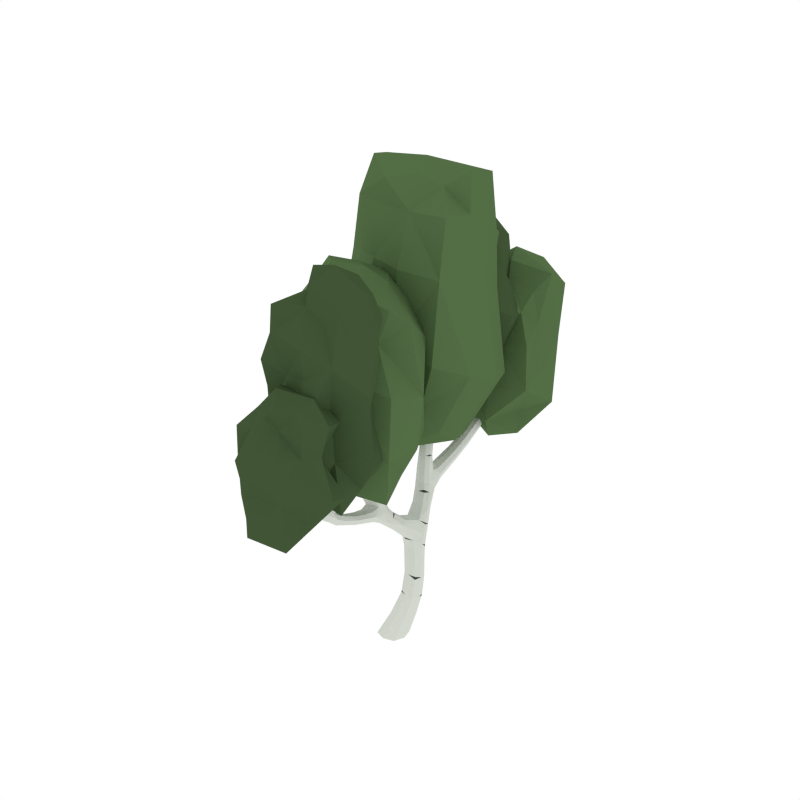 # Source: BirchTree_4.blend  (saved by Blender 2.79.0; exported with 4.5.12 LTS)
import bpy
from mathutils import Matrix  # noqa: F401  (used for matrix-valued properties, if any)

bpy.ops.wm.read_factory_settings(use_empty=True)
scene = bpy.context.scene
scene.name = 'Scene'

# ---- collections
col_collection_1 = bpy.data.collections.new('Collection 1'); scene.collection.children.link(col_collection_1)

# ---- materials (node trees are filled in below, after node groups)
mat_white = bpy.data.materials.new('White')
mat_white.alpha_threshold = 0.0
mat_white.diffuse_color = (0.6554, 0.686, 0.6257, 1.0)
mat_white.roughness = 0.5
mat_black = bpy.data.materials.new('Black')
mat_black.alpha_threshold = 0.0
mat_black.diffuse_color = (0.05497, 0.05497, 0.05497, 1.0)
mat_black.roughness = 0.5
mat_green = bpy.data.materials.new('Green')
mat_green.alpha_threshold = 0.0
mat_green.diffuse_color = (0.08744, 0.1523, 0.05986, 1.0)
mat_green.roughness = 0.5
mat_darkgreen = bpy.data.materials.new('DarkGreen')
mat_darkgreen.alpha_threshold = 0.0
mat_darkgreen.diffuse_color = (0.05316, 0.09084, 0.03697, 1.0)
mat_darkgreen.roughness = 0.5

# ---- material node trees

# ---- world
world_world = bpy.data.worlds.new('World'); scene.world = world_world
world_world.color = (1.0, 1.0, 1.0)
world_world.use_sun_shadow = False
world_world.sun_shadow_jitter_overblur = 0.0
world_world.cycles.sampling_method = 'NONE'
world_world.cycles.sample_map_resolution = 256

# ---- meshes
me_cube_070 = bpy.data.meshes.new('Cube.070')
me_cube_070.from_pydata([(-0.02654, 0.02068, 0.1795), (0.0681, 0.1084, 0.1715), (0.1511, 0.02068, 0.1795), (0.05646, -0.06703, 0.1874), (0.002781, -0.03261, -0.006081), (0.09515, 0.1868, 0.6599), (0.05191, 0.2655, 0.7539), (-0.04155, 0.1868, 0.6599), (0.01506, 0.1221, 0.7028), (0.03854, 0.2515, 0.617), (-0.1015, 0.3636, 0.9155), (-0.08487, 0.2656, 0.7539), (-0.1499, -0.1417, 1.331), (-0.00465, 0.3231, 0.7073), (-0.1787, -0.2064, 1.316), (-0.2402, -0.1936, 1.331), (-0.007761, 0.04779, 0.881), (-0.1093, 0.04131, 0.881), (-0.1194, 0.1281, 0.9209), (-0.01724, 0.134, 0.9209), (-0.1104, 0.07269, 0.9938), (-0.03893, 0.02015, 0.9818), (-0.09743, -0.06901, 0.9642), (-0.1725, 0.004229, 0.9818), (-0.1737, 0.6313, 1.424), (-0.08844, 0.4789, 0.8623), (-0.02705, 0.4171, 0.8889), (-0.1628, 0.4254, 0.8889), (-0.278, 0.5868, 1.625), (-0.2682, 0.6799, 1.424), (-0.237, 0.6153, 1.437), (-0.2049, 0.6958, 1.412), (-0.02648, 0.7597, 1.983), (-0.2128, 0.7345, 1.517), (-0.1829, 0.6717, 1.539), (-0.2717, 0.7257, 1.539), (0.03611, 0.734, 2.653), (-0.0414, 0.7121, 1.995), (-0.08294, 0.8086, 1.995), (-0.09786, 0.761, 2.007), (-0.3239, 0.5327, 2.266), (-0.2296, 0.5898, 1.67), (-0.3042, 0.6341, 1.67), (-0.2558, 0.6371, 1.715), (-0.3027, 0.5134, 2.337), (-0.2872, 0.5426, 2.269), (-0.2789, 0.5061, 2.266), (-0.3155, 0.4961, 2.264), (-0.1895, 0.7253, 1.741), (-0.2002, 0.7799, 1.716), (-0.1355, 0.7023, 1.716), (-0.1462, 0.7569, 1.692), (0.03471, 0.766, 2.686), (0.02733, 0.7972, 2.653), (0.004866, 0.7633, 2.65), (0.05857, 0.768, 2.657), (-0.2026, 0.8865, 1.128), (-0.1689, 0.478, 1.04), (-0.2272, 0.5443, 1.034), (-0.09809, 0.5215, 1.034), (-0.1294, 1.208, 1.27), (-0.1538, 0.8584, 1.172), (-0.09192, 0.8542, 1.128), (-0.1406, 0.8823, 1.084), (-0.1044, 1.278, 1.622), (-0.1352, 1.153, 1.339), (-0.1836, 1.201, 1.304), (-0.08101, 1.161, 1.304), (-0.007117, 1.617, 1.799), (-0.1604, 1.428, 1.467), (-0.05857, 1.385, 1.467), (-0.1099, 1.434, 1.433), (-0.0336, 1.641, 1.853), (-0.02953, 1.652, 1.791), (-0.04683, 1.605, 1.808), (-0.06925, 1.641, 1.799), (-0.05324, 1.306, 2.059), (-0.05239, 1.293, 1.639), (-0.1343, 1.337, 1.639), (-0.08228, 1.352, 1.655), (-0.05659, 1.279, 2.11), (-0.03093, 1.255, 2.059), (-0.06643, 1.244, 2.058), (-0.08873, 1.294, 2.059), (-0.1198, 1.531, 1.567), (-0.07677, 1.492, 1.598), (-0.07301, 1.535, 1.536), (-0.02999, 1.495, 1.567), (-0.1088, -0.06432, 1.178), (-0.2206, -0.1015, 1.171), (-0.3122, 0.5192, 1.968), (-0.2688, 0.5272, 1.987), (-0.28, 0.5672, 2.006), (-0.3233, 0.5592, 1.987), (0.04096, 0.7632, 2.381), (-0.02637, 0.7616, 2.385), (-0.006042, 0.8021, 2.383), (0.02063, 0.7227, 2.383), (-0.101, 1.282, 1.891), (-0.07776, 1.227, 1.891), (-0.03975, 1.24, 1.891), (-0.06296, 1.296, 1.892), (-0.08361, 1.617, 1.693), (-0.05473, 1.581, 1.71), (-0.03997, 1.625, 1.676), (-0.01109, 1.589, 1.693), (-0.008851, -0.1419, -0.006081), (0.1121, -0.03261, -0.006081), (0.01441, 0.07668, -0.006081), (-0.1065, -0.03261, -0.006081), (0.08698, 0.1867, 0.4612), (0.07716, 0.0556, 0.5155), (0.01372, 0.1211, 0.4883), (0.1504, 0.1211, 0.4883), (-0.1768, -0.03977, 1.185), (-0.1526, -0.126, 1.158), (-0.1837, -0.1757, 1.069), (-0.1338, -0.1634, 1.11), (-0.1421, 0.6706, 1.004), (-0.09213, 0.6582, 1.057), (-0.1653, 0.6725, 1.11), (-0.2152, 0.6848, 1.057), (-0.1841, 0.6351, 1.216), (-0.2084, 0.5488, 1.232), (-0.2521, 0.6105, 1.224), (-0.1403, 0.5734, 1.224), (-0.06061, -0.1492, 1.069), (-0.1105, -0.1615, 1.016), (0.02043, -0.8975, 1.71), (-0.008445, -0.9366, 1.701), (-0.07919, -0.03261, -0.006081), (-0.008695, -0.04511, 0.1854), (0.02351, 0.07244, 0.3495), (-0.07046, 0.04936, -0.006081), (0.0115, 0.04936, -0.006081), (0.09966, 0.1438, 0.3327), (0.09347, 0.04936, -0.006081), (0.08475, -0.03261, -0.006081), (0.1704, 0.07244, 0.3495), (0.07602, -0.1146, -0.006081), (-0.005943, -0.1146, -0.006081), (0.0943, 0.001055, 0.3662), (-0.06015, 0.2157, 0.7076), (0.02093, 0.2785, 0.6615), (0.07656, 0.2157, 0.7076), (-0.006696, 0.1249, 0.7598), (0.08687, 0.2353, 0.6278), (0.1296, 0.07199, 0.5087), (-0.03327, 0.1383, 0.6921), (0.03449, 0.1703, 0.468), (-0.1182, 0.3357, 0.8104), (-0.04038, 0.3887, 0.7693), (0.01833, 0.3336, 0.8104), (-0.07247, 0.2841, 0.8765), (0.04366, 0.3087, 0.7189), (0.03435, 0.2101, 0.8043), (-0.1002, 0.2102, 0.8043), (-0.05888, 0.3087, 0.7189), (-0.0232, -0.886, 1.725), (-0.05208, -0.9251, 1.716), (-0.03266, -0.5425, 1.85), (-0.01892, -0.5073, 1.83), (-0.04142, -0.4972, 1.82), (-0.05516, -0.5332, 1.842), (-0.2918, -0.05115, 1.813), (-0.2484, -0.05959, 1.823), (-0.2373, -0.01913, 1.813), (-0.2806, -0.01078, 1.802), (0.001529, -0.8337, 1.567), (-0.04149, -0.8788, 1.545), (-0.04525, -0.8239, 1.596), (-0.08827, -0.869, 1.575), (-0.04791, -0.5132, 1.922), (-0.03471, -0.4791, 1.895), (-0.0137, -0.4877, 1.904), (-0.02889, -0.4958, 1.942), (-0.05075, -0.6749, 1.621), (-0.1028, -0.6638, 1.601), (-0.204, 0.5048, 0.9698), (-0.129, 0.5781, 0.9521), (-0.07045, 0.4889, 0.9698), (-0.1419, 0.4364, 0.9817), (-0.04876, 0.3751, 0.9088), (-0.1509, 0.3809, 0.9088), (-0.1408, 0.4677, 0.8689), (-0.03928, 0.4613, 0.8689), (-0.2717, 0.7027, 1.486), (-0.2103, 0.7154, 1.47), (-0.1815, 0.6508, 1.486), (-0.252, 0.619, 1.517), (-0.173, 0.6671, 1.415), (-0.1187, 0.4835, 1.038), (-0.268, 0.6432, 1.434), (-0.2209, 0.6072, 1.036), (-0.2529, 0.7508, 1.608), (-0.1967, 0.7495, 1.581), (-0.1702, 0.6901, 1.608), (-0.2299, 0.685, 1.673), (-0.2021, 0.6336, 1.583), (-0.2868, 0.6845, 1.583), (-0.25, 0.7461, 1.522), (-0.1829, 0.705, 1.522), (-0.03991, 0.8058, 2.167), (0.01637, 0.7602, 2.161), (-0.001675, 0.7151, 2.167), (-0.05795, 0.7607, 2.174), (-0.05114, 0.7955, 1.986), (-0.1273, 0.724, 1.698), (-0.1599, 0.7, 1.735), (-0.1044, 0.7976, 2.004), (-0.3024, 0.5448, 1.772), (-0.2712, 0.5938, 1.835), (-0.2553, 0.5507, 1.804), (-0.3183, 0.5879, 1.804), (-0.2476, 0.5767, 1.636), (-0.3029, 0.6094, 1.636), (-0.2303, 0.6139, 1.704), (-0.2868, 0.6478, 1.704), (-0.3127, 0.4975, 2.32), (-0.292, 0.5322, 2.319), (-0.2861, 0.5053, 2.319), (-0.3186, 0.5245, 2.319), (-0.3288, 0.5119, 2.265), (-0.3046, 0.5733, 2.002), (-0.2634, 0.5491, 2.002), (-0.2879, 0.5133, 1.973), (-0.176, 0.7819, 1.698), (-0.01967, 0.7242, 1.986), (-0.07352, 0.724, 2.004), (-0.2083, 0.7584, 1.735), (-0.1428, 0.7525, 1.868), (-0.1361, 0.8026, 1.85), (-0.08916, 0.7093, 1.85), (-0.08241, 0.7594, 1.832), (0.03121, 0.7891, 2.678), (0.05368, 0.7678, 2.681), (0.03671, 0.7427, 2.678), (0.01424, 0.7641, 2.675), (0.05514, 0.7437, 2.656), (-0.007987, 0.7317, 2.384), (0.00827, 0.7876, 2.651), (0.02251, 0.7924, 2.382), (-0.09367, 0.5828, 1.036), (-0.1635, 0.546, 1.23), (-0.2159, 0.5, 1.038), (-0.2292, 0.6386, 1.218), (-0.1724, 0.624, 1.123), (-0.1888, 0.5087, 1.115), (-0.2405, 0.5706, 1.109), (-0.1185, 0.5409, 1.109), (-0.1374, 1.025, 1.153), (-0.1941, 1.023, 1.192), (-0.08913, 0.9876, 1.192), (-0.1459, 0.986, 1.232), (-0.1927, 0.8747, 1.161), (-0.1924, 0.6793, 1.017), (-0.1117, 0.848, 1.161), (-0.09983, 0.8683, 1.095), (-0.1193, 1.367, 1.381), (-0.172, 1.356, 1.413), (-0.07001, 1.314, 1.413), (-0.1215, 1.278, 1.475), (-0.1691, 1.215, 1.278), (-0.09105, 1.187, 1.278), (-0.09662, 1.145, 1.33), (-0.1724, 1.176, 1.33), (-0.09615, 1.471, 1.47), (-0.1444, 1.468, 1.506), (-0.04559, 1.428, 1.506), (-0.08719, 1.419, 1.58), (-0.05721, 1.348, 1.527), (-0.1533, 1.391, 1.527), (-0.1484, 1.443, 1.441), (-0.07121, 1.412, 1.441), (-0.02794, 1.656, 1.835), (-0.05675, 1.647, 1.839), (-0.01274, 1.63, 1.839), (-0.04155, 1.62, 1.843), (-0.007979, 1.637, 1.793), (-0.04303, 1.484, 1.59), (-0.05541, 1.655, 1.793), (-0.1096, 1.511, 1.59), (-0.08835, 1.234, 1.766), (-0.07116, 1.307, 1.775), (-0.04596, 1.248, 1.77), (-0.1135, 1.292, 1.77), (-0.07115, 1.27, 1.626), (-0.1322, 1.304, 1.626), (-0.05412, 1.327, 1.651), (-0.116, 1.359, 1.651), (-0.06222, 1.255, 2.097), (-0.05258, 1.3, 2.098), (-0.03599, 1.263, 2.097), (-0.07881, 1.292, 2.097), (-0.07682, 1.312, 2.059), (-0.0415, 1.272, 1.892), (-0.05331, 1.219, 1.891), (-0.09851, 1.251, 1.891), (-0.03941, 1.516, 1.544), (-0.02608, 1.576, 1.706), (-0.1076, 1.543, 1.544), (-0.07969, 1.597, 1.706), (-0.09624, 1.59, 1.635), (-0.06221, 1.553, 1.658), (-0.05084, 1.596, 1.612), (-0.01681, 1.559, 1.635), (-0.02087, -0.6208, 1.592), (-0.02691, -0.5211, 1.928), (-0.03772, -0.9245, 1.825), (-0.01531, -0.8881, 1.826), (0.00199, -0.9373, 1.819), (-0.002076, -0.9134, 1.877), (-0.07836, -0.8042, 1.422), (-0.02704, -0.7482, 1.445), (-0.3284, 0.5372, 1.973), (-0.3077, 0.5468, 2.268), (-0.2739, 0.5268, 2.268), (-0.2951, 0.492, 2.265), (-0.3142, 0.5048, 2.153), (-0.2751, 0.514, 2.161), (-0.2845, 0.5519, 2.17), (-0.3236, 0.5426, 2.161), (0.04258, 0.7336, 2.382), (0.01489, 0.7401, 2.651), (-0.02792, 0.7919, 2.384), (0.04858, 0.7911, 2.656), (0.05309, 0.7665, 2.571), (-0.004853, 0.7628, 2.567), (0.01694, 0.7987, 2.569), (0.0313, 0.7305, 2.569), (-0.08813, 1.302, 1.892), (-0.03296, 1.284, 2.059), (-0.04336, 1.236, 2.058), (-0.0862, 1.266, 2.058), (-0.09368, 1.289, 1.991), (-0.071, 1.237, 1.99), (-0.0345, 1.249, 1.991), (-0.05717, 1.302, 1.992), (-0.01423, 1.609, 1.68), (-0.06939, 1.63, 1.68), (-0.02179, 1.602, 1.806), (-0.06755, 1.62, 1.806), (-0.07643, 1.629, 1.746), (-0.05078, 1.593, 1.759), (-0.03475, 1.639, 1.733), (-0.009104, 1.603, 1.746), (-0.08791, -0.1146, -0.006081), (2.892e-05, 0.08646, 0.1735), (0.1333, 0.08646, 0.1735), (0.1245, -0.04511, 0.1854), (0.007477, -0.1232, 0.0423), (0.1218, -0.01929, 0.04031), (0.02783, 0.08461, 0.03832), (-0.08651, -0.01929, 0.04031), (0.137, 0.1703, 0.468), (0.06925, 0.1383, 0.6921), (0.02712, 0.07199, 0.5087), (-0.01565, 0.2353, 0.6278), (0.05747, 0.2262, 0.5561), (0.03932, 0.09611, 0.6297), (-0.01995, 0.1612, 0.5929), (0.1167, 0.1612, 0.5929), (-0.1289, -0.7898, 1.454), (0.02441, -0.9009, 1.82), (-0.04949, -0.5573, 1.258), (-0.1521, -0.5856, 1.265), (-0.1037, -0.5452, 1.294), (-0.0729, -0.6097, 1.572), (-0.1091, -0.3732, 1.096), (-0.0604, -0.3451, 1.139), (-0.2073, 0.6837, 1.097), (-0.1847, 0.8902, 1.095), (-0.1175, 0.6608, 1.097), (-0.09757, 0.6623, 1.017), (-0.1414, 0.7681, 1.041), (-0.09203, 0.7485, 1.09), (-0.16, 0.7581, 1.138), (-0.2094, 0.7777, 1.09), (-0.1451, 0.61, 1.218), (-0.2471, 0.5732, 1.23), (-0.1981, 0.6075, 1.434), (-0.2448, 0.7044, 1.415), (-0.1963, 0.6707, 1.331), (-0.2252, 0.5878, 1.352), (-0.2616, 0.6512, 1.342), (-0.1599, 0.6073, 1.342), (-0.1223, -0.3493, 1.17), (-0.09784, -0.5901, 1.23), (-0.06656, -0.01239, 1.046), (-0.1957, -0.03526, 1.046), (-0.1374, 0.03107, 1.052), (-0.171, -0.3774, 1.139), (-0.02407, -0.2589, 1.898), (-0.07778, -0.2542, 1.891), (-0.0644, -0.09332, -0.006081), (0.03987, 0.0189, 0.362), (-0.05147, 0.02811, -0.006081), (0.04389, 0.126, 0.3369), (0.05703, -0.09332, -0.006081), (0.1501, 0.0189, 0.362), (0.06996, 0.02811, -0.006081), (0.1541, 0.126, 0.3369), (-0.06395, 0.1513, 0.7578), (-0.03352, 0.2628, 0.673), (0.06901, 0.2628, 0.673), (0.04977, 0.1512, 0.7578), (-0.1173, 0.2795, 0.8518), (-0.09393, 0.376, 0.7796), (0.008383, 0.3744, 0.7796), (-0.003466, 0.2784, 0.8518), (-0.05532, -0.2882, 1.895), (-0.04794, -0.257, 1.928), (-0.1147, -0.2488, 1.534), (-0.104, -0.1933, 1.562), (-0.1687, -0.2723, 1.556), (-0.158, -0.2164, 1.586), (-0.284, 0.003369, 1.922), (-0.2473, -0.006604, 1.925), (-0.2557, -0.04313, 1.927), (-0.2712, -0.01386, 1.995), (-0.2243, -0.1281, 1.56), (-0.2727, -0.1251, 1.515), (-0.1911, 0.4572, 0.9787), (-0.1923, 0.5779, 0.9696), (-0.08119, 0.5629, 0.9696), (-0.09047, 0.4458, 0.9787), (-0.2825, 0.6567, 1.519), (-0.2487, 0.7256, 1.474), (-0.18, 0.6859, 1.474), (-0.2102, 0.6149, 1.519), (-0.2661, 0.7105, 1.641), (-0.2315, 0.7652, 1.588), (-0.1694, 0.7193, 1.588), (-0.1961, 0.6632, 1.641), (-0.06291, 0.7952, 2.173), (-0.007349, 0.7938, 2.162), (0.0215, 0.7268, 2.162), (-0.03441, 0.7261, 2.173), (-0.2751, 0.5371, 1.78), (-0.3219, 0.5647, 1.78), (-0.2512, 0.5736, 1.827), (-0.299, 0.6018, 1.827), (-0.2976, 0.4959, 2.305), (-0.3221, 0.5104, 2.305), (-0.2821, 0.5217, 2.306), (-0.3066, 0.5361, 2.306), (-0.1077, 0.7931, 1.836), (-0.07219, 0.7239, 1.836), (-0.1179, 0.7179, 1.864), (-0.1527, 0.7887, 1.864), (0.01644, 0.7819, 2.67), (0.04592, 0.7845, 2.674), (0.0503, 0.7499, 2.674), (0.02085, 0.7472, 2.67), (-0.1198, 0.5921, 1.101), (-0.1407, 0.5096, 1.113), (-0.2323, 0.5313, 1.113), (-0.2221, 0.6177, 1.101), (-0.1786, 1.033, 1.163), (-0.09828, 1.008, 1.163), (-0.1834, 1.005, 1.222), (-0.1062, 0.9764, 1.222), (-0.1584, 1.374, 1.389), (-0.08105, 1.343, 1.389), (-0.1608, 1.33, 1.472), (-0.07862, 1.293, 1.472), (-0.1333, 1.48, 1.479), (-0.05839, 1.45, 1.479), (-0.1327, 1.433, 1.554), (-0.05185, 1.397, 1.554), (-0.04756, 1.655, 1.825), (-0.01382, 1.642, 1.825), (-0.05708, 1.629, 1.833), (-0.02409, 1.616, 1.833), (-0.1112, 1.26, 1.767), (-0.06121, 1.226, 1.767), (-0.099, 1.313, 1.774), (-0.04761, 1.282, 1.774), (-0.07746, 1.271, 2.087), (-0.04582, 1.249, 2.087), (-0.07048, 1.304, 2.088), (-0.03837, 1.283, 2.088), (-0.02209, 1.579, 1.618), (-0.03139, 1.547, 1.652), (-0.08243, 1.602, 1.618), (-0.0902, 1.57, 1.652), (-0.1981, -0.0807, 1.515), (-0.2923, -0.03316, 1.925), (-0.3286, 0.5214, 2.155), (-0.3065, 0.5568, 2.168), (-0.2699, 0.5352, 2.168), (-0.2924, 0.5, 2.155), (0.05123, 0.7406, 2.571), (0.007771, 0.7375, 2.568), (-0.002991, 0.789, 2.568), (0.04047, 0.7915, 2.571), (-0.08139, 1.308, 1.991), (-0.03641, 1.279, 1.991), (-0.04738, 1.229, 1.991), (-0.09117, 1.26, 1.991), (-0.01111, 1.623, 1.736), (-0.0624, 1.643, 1.736), (-0.02393, 1.589, 1.756), (-0.07362, 1.609, 1.756), (-0.06811, -0.09721, 0.0418), (-0.05284, 0.05863, 0.03882), (0.1034, 0.05863, 0.03882), (0.08815, -0.09721, 0.0418), (0.1065, 0.2099, 0.5653), (0.09285, 0.1124, 0.6205), (-0.00967, 0.1124, 0.6205), (0.003937, 0.2099, 0.5653), (-0.04653, -0.225, 1.895), (-0.2401, -0.2166, 1.385), (-0.1514, -0.1626, 1.385), (-0.2006, 0.7717, 1.126), (-0.1888, 0.7764, 1.053), (-0.1148, 0.747, 1.126), (-0.09861, 0.7572, 1.053), (-0.1615, 0.6436, 1.334), (-0.2594, 0.6143, 1.35), (-0.1838, 0.5821, 1.35), (-0.2384, 0.6772, 1.334), (-0.1813, -0.2255, 1.362), (-0.1734, -0.1868, 1.257), (-0.2055, -0.1063, 1.282), (0.1327, 0.06414, 0.4871), (0.07354, 0.2559, 0.6616), (0.03881, 0.02328, 0.3742), (-0.00464, 0.08401, 0.1616), (0.1514, 0.1208, 0.3156), (-0.01531, 0.1166, 0.7784), (0.0233, 0.3235, 0.8021), (-0.2367, -0.1708, 1.27), (-0.2465, -0.0777, 1.471), (-0.1574, 0.4144, 0.8793), (4.867e-05, 0.215, 0.5777), (-0.1313, 0.0837, 0.901), (0.004474, 0.09191, 0.901), (-0.05691, 0.03014, 0.8744), (-0.1422, -0.1222, 1.27), (-0.06993, 0.1455, 0.9276), (-0.09872, 0.4568, 0.9961), (-0.2213, 0.611, 1.06), (-0.1424, 0.577, 1.236), (-0.2037, 0.6923, 1.4), (-0.07898, 1.358, 1.4), (-0.1355, 1.307, 1.608), (-0.03263, 1.484, 1.557), (-0.1404, 0.7006, 1.701), (-0.2522, 0.5554, 1.787), (-0.04607, 0.7118, 1.981), (-0.287, 0.515, 1.959), (-0.3022, 0.6401, 1.66), (-0.2204, -0.11, 1.363), (-0.1415, -0.1581, 1.261), (-0.08719, 0.02561, 1.05), (-0.2365, -0.1342, 1.279), (-0.1894, -0.09814, 1.048), (-0.2214, -0.2417, 1.454), (-0.1652, -0.2405, 1.427), (-0.1387, -0.1811, 1.454), (-0.1984, -0.1759, 1.519), (-0.1706, -0.1246, 1.429), (-0.2552, -0.1755, 1.429), (-0.2185, -0.2371, 1.368), (-0.1514, -0.1959, 1.368), (-0.09576, -0.2151, 1.543), (-0.1284, -0.191, 1.58), (-0.2709, -0.0357, 1.617), (-0.2397, -0.08477, 1.681), (-0.2238, -0.04166, 1.649), (-0.2868, -0.07881, 1.649), (-0.2161, -0.06766, 1.482), (-0.2714, -0.1003, 1.482), (-0.1988, -0.1048, 1.549), (-0.2553, -0.1387, 1.549), (-0.2812, 0.001978, 1.978), (-0.2605, -0.03271, 1.977), (-0.2546, -0.005757, 1.977), (-0.2871, -0.02498, 1.977), (-0.2973, -0.01238, 1.923), (-0.273, -0.06556, 1.821), (-0.2319, -0.04138, 1.821), (-0.2564, -0.004943, 1.805), (-0.1445, -0.2748, 1.536), (-0.1768, -0.25, 1.578), (-0.1074, -0.2452, 1.692), (-0.1015, -0.2892, 1.659), (-0.06065, -0.2076, 1.687), (-0.05478, -0.2519, 1.657), (-0.05143, -0.2801, 1.92), (-0.02896, -0.2587, 1.923), (-0.04593, -0.2337, 1.92), (-0.06841, -0.255, 1.917), (-0.0275, -0.2347, 1.898), (-0.07437, -0.2786, 1.892), (-0.06214, -0.07372, 1.048), (-0.132, -0.03694, 1.185), (-0.1844, 0.009089, 1.05), (-0.1977, -0.1295, 1.159), (-0.1409, -0.1149, 1.121), (-0.1573, 0.0003377, 1.126), (-0.209, -0.06156, 1.117), (-0.087, -0.03184, 1.12), (-0.1059, -0.516, 1.165), (-0.1626, -0.5143, 1.204), (-0.05761, -0.4785, 1.204), (-0.1144, -0.478, 1.243), (-0.1612, -0.3656, 1.164), (-0.1608, -0.1702, 1.03), (-0.08015, -0.339, 1.164), (-0.0683, -0.3593, 1.107), (-0.08776, -0.7494, 1.356), (-0.1404, -0.7321, 1.385), (-0.03848, -0.6909, 1.376), (-0.09001, -0.6425, 1.429), (-0.1376, -0.6026, 1.236), (-0.05952, -0.5739, 1.236), (-0.06509, -0.5446, 1.282), (-0.1409, -0.5593, 1.289), (-0.06462, -0.8314, 1.466), (-0.1129, -0.821, 1.501), (-0.01407, -0.7813, 1.492), (-0.05567, -0.7561, 1.563), (-0.02569, -0.6984, 1.495), (-0.1217, -0.7411, 1.505), (-0.1168, -0.8106, 1.432), (-0.03969, -0.7801, 1.425), (0.003582, -0.9315, 1.864), (-0.02522, -0.9216, 1.865), (0.01878, -0.9049, 1.862), (-0.01003, -0.895, 1.864), (0.02354, -0.9221, 1.818), (-0.0115, -0.8175, 1.587), (-0.02389, -0.9401, 1.822), (-0.07805, -0.844, 1.593), (-0.05434, -0.5429, 1.699), (-0.04212, -0.5937, 1.723), (-0.02421, -0.5533, 1.708), (-0.07224, -0.584, 1.717), (-0.03962, -0.6013, 1.575), (-0.1006, -0.6344, 1.582), (-0.0226, -0.6511, 1.611), (-0.08445, -0.6825, 1.618), (-0.03222, -0.4813, 1.922), (-0.02652, -0.5122, 1.947), (-0.0167, -0.4875, 1.929), (-0.04204, -0.5064, 1.941), (-0.04086, -0.5252, 1.931), (-0.01995, -0.5278, 1.843), (-0.02695, -0.493, 1.819), (-0.0537, -0.5133, 1.829), (-0.007887, -0.8588, 1.549), (0.005446, -0.8821, 1.72), (-0.07603, -0.8851, 1.555), (-0.04817, -0.9025, 1.724), (-0.06472, -0.9112, 1.654), (-0.03069, -0.8699, 1.668), (-0.01932, -0.922, 1.633), (0.01471, -0.8807, 1.647), (-0.2969, -0.02878, 1.805), (-0.2762, -0.04729, 1.926), (-0.2423, -0.02734, 1.926), (-0.2636, 0.007496, 1.923), (-0.06775, -0.2311, 1.892), (-0.03406, -0.282, 1.898), (-0.02955, -0.2574, 1.813), (-0.0875, -0.2537, 1.809), (-0.0657, -0.2897, 1.811), (-0.05135, -0.2215, 1.811), (-0.04756, -0.5463, 1.851), (-0.0149, -0.5068, 1.919), (-0.02106, -0.4746, 1.893), (-0.04641, -0.4944, 1.907), (-0.05084, -0.521, 1.889), (-0.03742, -0.4863, 1.864), (-0.01581, -0.4951, 1.872), (-0.02923, -0.5293, 1.895), (0.01729, -0.9198, 1.702), (-0.03787, -0.9407, 1.706), (0.009736, -0.8856, 1.823), (-0.03603, -0.903, 1.827), (-0.0449, -0.9248, 1.771), (-0.01926, -0.8871, 1.775), (-0.003228, -0.9369, 1.76), (0.02242, -0.8992, 1.765), (-0.1758, -0.1746, 1.101), (-0.1532, -0.3811, 1.107), (-0.08595, -0.1517, 1.104), (-0.06604, -0.1533, 1.03), (-0.1099, -0.259, 1.053), (-0.06051, -0.2394, 1.101), (-0.1285, -0.249, 1.13), (-0.1779, -0.2686, 1.099), (-0.1136, -0.101, 1.169), (-0.2156, -0.06416, 1.184), (-0.1665, -0.09847, 1.279), (-0.2133, -0.1953, 1.261), (-0.1595, 0.05189, 0.9908), (-0.1608, -0.06882, 0.9817), (-0.04967, -0.05384, 0.9817), (-0.05895, 0.06324, 0.9908), (-0.251, -0.1476, 1.364), (-0.2171, -0.2165, 1.32), (-0.1485, -0.1769, 1.32), (-0.1787, -0.1058, 1.364), (-0.2346, -0.2015, 1.486), (-0.2, -0.2562, 1.433), (-0.1379, -0.2103, 1.433), (-0.1646, -0.1541, 1.486), (-0.2436, -0.02807, 1.625), (-0.2904, -0.0556, 1.625), (-0.2197, -0.06454, 1.673), (-0.2675, -0.09274, 1.673), (-0.2661, 0.003552, 1.963), (-0.2905, -0.01088, 1.963), (-0.2506, -0.02218, 1.964), (-0.2751, -0.03664, 1.964), (-0.07682, -0.2816, 1.648), (-0.04588, -0.2206, 1.672), (-0.08563, -0.2152, 1.697), (-0.1159, -0.2766, 1.676), (-0.0662, -0.2728, 1.911), (-0.03672, -0.2755, 1.915), (-0.03234, -0.2408, 1.915), (-0.06179, -0.2381, 1.911), (-0.08829, -0.08302, 1.111), (-0.1091, -0.000577, 1.125), (-0.2008, -0.02227, 1.124), (-0.1906, -0.1087, 1.107), (-0.1471, -0.5235, 1.175), (-0.06676, -0.4987, 1.175), (-0.1519, -0.4968, 1.234), (-0.0747, -0.4678, 1.234), (-0.1268, -0.7548, 1.366), (-0.04952, -0.725, 1.359), (-0.1293, -0.694, 1.438), (-0.0471, -0.6577, 1.43), (-0.1018, -0.8385, 1.477), (-0.02686, -0.8092, 1.471), (-0.1012, -0.7758, 1.54), (-0.02033, -0.7414, 1.532), (-0.01603, -0.9331, 1.854), (0.0177, -0.9203, 1.851), (-0.02555, -0.9058, 1.855), (0.007437, -0.8933, 1.852), (-0.07057, -0.5615, 1.707), (-0.03505, -0.5373, 1.699), (-0.06191, -0.5984, 1.723), (-0.02538, -0.5766, 1.718), (-0.04124, -0.4933, 1.924), (-0.02251, -0.4789, 1.914), (-0.03711, -0.5161, 1.942), (-0.01811, -0.5024, 1.933), (0.009431, -0.9039, 1.634), (0.0001366, -0.8651, 1.661), (-0.05091, -0.927, 1.64), (-0.05867, -0.8878, 1.666), (-0.03141, -0.2315, 1.812), (-0.07487, -0.2284, 1.809), (-0.08563, -0.2799, 1.809), (-0.04218, -0.2824, 1.812), (-0.04357, -0.5334, 1.897), (-0.01694, -0.5147, 1.886), (-0.02344, -0.4817, 1.862), (-0.04936, -0.5019, 1.875), (0.02042, -0.921, 1.76), (-0.03088, -0.9404, 1.764), (0.007591, -0.8838, 1.771), (-0.0421, -0.9027, 1.776), (-0.1691, -0.2626, 1.123), (-0.1573, -0.2674, 1.065), (-0.08328, -0.238, 1.126), (-0.06708, -0.2482, 1.065), (-0.1259, 0.09462, 0.8914), (-0.0672, 0.05225, 1.008), (-0.1898, -0.1019, 1.072), (-0.1109, -0.06793, 1.181), (-0.1722, -0.1832, 1.246), (-0.04746, -0.7365, 1.373), (-0.104, -0.6413, 1.565), (-0.001108, -0.8249, 1.554), (-0.1089, -0.1915, 1.547), (-0.2207, -0.04635, 1.633), (-0.2555, -0.006326, 1.797), (-0.2706, -0.131, 1.505), (-0.3832, -0.302, 2.014), (-0.05469, -0.5126, 3.092), (-0.4354, -0.6827, 2.591), (-0.1619, -0.8592, 2.435), (0.272, -0.4775, 2.722), (-0.1486, -0.6428, 1.41), (-0.1076, -0.7243, 2.868), (0.1099, -0.7344, 1.843), (-0.04972, -0.2477, 2.144), (0.189, -0.8214, 2.567), (-0.5742, -0.6437, 1.848), (-0.2126, -0.9555, 1.758), (-0.01944, -0.2206, 2.774), (-0.3053, -0.4101, 2.756), (-0.0593, -0.2876, 1.564), (0.1509, -0.4463, 2.058), (0.06249, -0.7533, 1.592), (-0.195, -0.788, 1.492), (-0.1726, -1.266, 1.73), (0.1335, -1.252, 1.781), (0.08182, -1.178, 1.369), (0.0341, -0.7098, 2.064), (0.2494, -0.9221, 2.232), (-0.1027, -0.9118, 1.24), (-0.3954, -1.066, 1.578), (0.2977, -0.9545, 1.734), (-0.07305, -1.043, 2.444), (-0.2058, -0.8517, 2.299), (0.01301, -1.116, 2.205), (-0.2283, -0.7834, 1.921), (-0.1814, -1.167, 2.181), (-0.4211, -1.025, 2.05), (0.2262, -0.3366, 1.723), (0.09287, 0.2027, 1.701), (-0.682, 0.008959, 1.959), (-0.5346, -0.3561, 2.004), (-0.4381, -0.2016, 1.366), (0.07866, -0.2701, 2.515), (-0.1566, -0.5437, 2.679), (-0.1701, 0.03641, 1.198), (-0.3997, 0.3643, 1.811), (-0.2161, -0.472, 1.887), (-0.3189, -0.2612, 2.984), (-0.05334, -0.0105, 2.836), (-0.524, -0.4083, 2.701), (0.1211, 0.1759, 2.426), (-0.5158, -0.03615, 2.688), (-0.3374, 0.3177, 2.591), (-0.07447, 0.7743, 2.021), (-0.3647, 1.13, 3.067), (0.04479, 1.19, 2.601), (-0.1816, 1.422, 2.444), (-0.5727, 1.181, 2.719), (-0.2359, 1.247, 1.319), (-0.224, 1.409, 2.911), (-0.4857, 1.398, 1.852), (-0.4846, 0.7943, 2.153), (-0.5054, 1.462, 2.575), (0.04123, 1.141, 1.863), (-0.07887, 1.559, 1.762), (-0.4346, 0.94, 2.77), (-0.1563, 0.9603, 2.765), (-0.4096, 0.9404, 1.584), (-0.6421, 1.114, 2.066), (-0.5104, 1.156, 1.502), (0.005859, 1.08, 1.368), (0.07869, 1.81, 1.694), (-0.2471, 1.801, 1.77), (-0.2272, 1.724, 1.257), (-0.3217, 1.246, 2.16), (-0.5505, 1.539, 2.388), (-0.1142, 1.391, 1.08), (0.3469, 1.488, 1.489), (-0.5313, 1.58, 1.701), (-0.1103, 1.574, 2.64), (-0.04552, 1.389, 2.447), (-0.2248, 1.805, 2.375), (-0.001855, 1.198, 1.978), (0.1913, 1.822, 2.34), (0.2009, 1.451, 2.14), (0.2024, 1.027, 1.872), (-0.408, 1.145, 1.838), (-0.6782, 0.19, 2.263), (-0.1459, 0.1673, 2.328), (-0.2586, 0.2438, 1.391), (0.129, 0.951, 2.986), (0.217, 0.5176, 3.214), (-0.3773, 0.8023, 1.191), (-0.7684, 0.7391, 1.996), (0.321, 0.4229, 2.095), (-0.1467, 0.5068, 3.552), (-0.2461, 0.7911, 3.377), (-0.09569, 0.2541, 3.239), (-0.3516, 1.103, 2.829), (-0.5748, 0.3076, 3.255), (-0.7192, 0.766, 3.075), (0.2036, -0.6392, 2.667), (0.02611, -0.9012, 2.468), (0.21, -0.5311, 2.971), (0.04974, -0.7199, 2.776), (-0.3172, -0.4316, 3.008), (-0.15, -0.915, 2.717), (0.1107, -0.7619, 2.239), (0.1888, -0.3527, 1.73), (-0.09327, -0.4179, 1.385), (-0.384, -0.4814, 1.937), (0.1644, -0.3222, 2.745), (-0.3837, -0.8682, 2.484), (-0.02516, -0.3271, 2.982), (-0.5023, -0.5054, 2.717), (0.3182, -0.5949, 1.929), (-0.4273, -0.2755, 2.449), (-0.09358, -0.6938, 3.009), (-0.02722, -0.1694, 2.486), (0.2327, -0.4478, 2.418), (-0.02986, -0.1504, 1.808), (0.06302, -0.9878, 1.771), (-0.4379, -0.8437, 1.783), (-0.2251, -0.2552, 2.086), (-0.3244, -0.2648, 1.648), (-0.1885, -0.8854, 2.117), (-0.5436, -0.679, 2.264), (-0.1748, -0.7536, 1.497), (0.1785, -0.2275, 2.148), (-0.3793, -0.7584, 2.827), (-0.2147, -0.3129, 2.775), (-0.3406, -0.6182, 1.52), (0.1579, -0.7391, 1.465), (0.1075, -0.9924, 1.499), (0.2528, -1.118, 1.769), (0.07163, -0.6929, 1.837), (-0.06406, -0.7354, 1.519), (-0.2126, -0.7594, 1.317), (-0.2296, -0.755, 1.674), (-0.3814, -0.8773, 1.501), (-0.2617, -1.028, 1.384), (-0.2093, -1.294, 1.996), (-0.03983, -1.25, 1.769), (0.08615, -1.187, 1.542), (0.08514, -1.2, 2.033), (0.02883, -0.8118, 1.399), (0.2084, -0.9557, 2.019), (-0.1193, -1.318, 1.475), (-0.29, -1.005, 1.821), (0.1655, -1.075, 2.229), (-0.006384, -1.053, 1.303), (-0.2939, -1.191, 1.667), (0.2571, -0.7939, 1.674), (-0.0476, -0.6916, 2.252), (-0.1807, -0.8709, 2.142), (-0.1629, -1.107, 2.299), (0.03059, -1.173, 2.365), (0.1292, -0.9237, 2.389), (-0.2455, -0.9925, 2.205), (-0.1704, -0.9072, 2.389), (0.1862, -0.7575, 2.181), (-0.09488, -0.7636, 1.953), (-0.08961, -1.158, 2.19), (-0.442, -0.8436, 1.958), (-0.3299, -1.154, 2.148), (-0.2835, -0.4406, 1.45), (-0.3765, -0.4692, 1.96), (0.254, -0.3426, 2.201), (0.2345, -0.04962, 1.689), (-0.04579, 0.1148, 1.366), (0.07501, 0.1537, 2.101), (-0.1586, 0.284, 1.752), (-0.3583, 0.258, 1.389), (-0.7051, 0.01226, 2.415), (-0.7484, -0.2074, 2.009), (-0.6037, -0.3629, 1.586), (-0.5078, -0.3801, 2.418), (0.1149, -0.2306, 1.281), (-0.1985, -0.5144, 2.374), (-0.6765, -0.04014, 1.532), (-0.3419, 0.2995, 2.268), (-0.3462, -0.5541, 2.699), (-0.3234, -0.09453, 1.245), (-0.6197, 0.2312, 1.884), (-0.03087, -0.4346, 1.802), (0.1468, -0.2239, 2.749), (0.03012, 0.08277, 2.667), (-0.5397, -0.05138, 2.916), (-0.4049, -0.3227, 2.851), (-0.166, -0.4478, 2.862), (-0.2446, 0.2295, 2.794), (-0.156, -0.1172, 2.948), (-0.04389, -0.4116, 2.622), (0.2295, -0.07197, 2.433), (-0.5822, -0.1925, 2.692), (-0.09805, 0.3405, 2.484), (-0.4511, 0.08517, 2.665), (-0.5848, 1.317, 2.676), (-0.3422, 1.474, 2.475), (-0.5521, 1.203, 2.948), (-0.4414, 1.442, 2.804), (-0.1407, 0.9799, 3.017), (-0.1746, 1.487, 2.726), (-0.4592, 1.405, 2.249), (-0.6877, 1.023, 1.734), (-0.3445, 1.054, 1.417), (0.07462, 0.9112, 1.941), (-0.6199, 1.011, 2.752), (-0.02657, 1.339, 2.486), (-0.4332, 0.9818, 2.981), (-0.03353, 1.035, 2.715), (-0.5955, 1.266, 1.944), (-0.1141, 0.8571, 2.455), (-0.2824, 1.302, 3.025), (-0.449, 0.8823, 2.49), (-0.5809, 1.143, 2.426), (-0.4612, 0.8437, 1.825), (-0.3513, 1.569, 1.785), (0.06531, 1.335, 1.795), (-0.2753, 0.8056, 2.095), (-0.1787, 0.8209, 1.658), (-0.1092, 1.521, 2.126), (0.1649, 1.155, 2.274), (-0.1606, 1.389, 1.482), (-0.5622, 0.9922, 2.157), (0.0121, 1.281, 2.838), (-0.2689, 0.9502, 2.775), (-0.004051, 1.137, 1.503), (-0.5272, 1.411, 1.469), (-0.4683, 1.624, 1.362), (-0.5246, 1.809, 1.752), (-0.455, 1.137, 1.854), (-0.2756, 1.036, 1.404), (-0.04554, 1.203, 1.17), (0.007232, 1.11, 1.647), (0.1435, 1.3, 1.413), (0.1204, 1.48, 1.235), (0.09437, 1.782, 2.052), (-0.07654, 1.838, 1.751), (-0.2941, 1.9, 1.44), (-0.289, 1.929, 2.116), (-0.316, 1.308, 1.25), (-0.4455, 1.56, 2.085), (0.0347, 1.887, 1.362), (0.3076, 1.446, 1.831), (-0.3601, 1.656, 2.376), (-0.1929, 1.618, 1.107), (0.1404, 1.645, 1.61), (-0.4463, 1.411, 1.622), (-0.2594, 1.176, 2.417), (0.04468, 1.148, 2.308), (0.0845, 1.671, 2.526), (-0.1793, 1.735, 2.563), (-0.2892, 1.513, 2.519), (0.153, 1.433, 2.373), (-0.04642, 1.411, 2.59), (-0.4245, 1.377, 2.304), (-0.2045, 1.029, 2.038), (-0.01409, 1.887, 2.359), (0.2521, 1.228, 2.025), (0.2206, 1.62, 2.272), (0.02773, 0.4585, 1.531), (0.1889, 0.1585, 2.219), (0.1306, 0.9855, 2.532), (-0.03618, 1.295, 1.809), (-0.4461, 1.113, 1.342), (-0.3934, 1.212, 2.385), (-0.8061, 1.09, 1.895), (-0.709, 0.7276, 1.425), (-0.5637, 0.3049, 2.85), (-0.4472, 0.0023, 2.362), (-0.1985, 0.1619, 1.789), (-0.08991, 0.1261, 2.869), (-0.04902, 0.8971, 1.337), (0.2354, 0.4684, 2.788), (-0.5761, 0.2207, 1.704), (-0.8046, 0.7797, 2.63), (0.219, 0.2465, 3.256), (-0.3286, 0.5814, 1.236), (-0.7449, 0.464, 2.115), (0.3377, 0.7211, 1.973), (0.05536, 0.9498, 3.285), (-0.3304, 1.097, 3.202), (-0.4862, 0.3613, 3.538), (-0.1167, 0.3772, 3.459), (0.1965, 0.5434, 3.498), (-0.6061, 0.805, 3.355), (-0.1916, 0.6404, 3.49), (0.2136, 0.711, 3.143), (-0.03163, 1.224, 2.858), (-0.3493, 0.2862, 3.231), (-0.6648, 1.045, 2.925), (-0.6819, 0.5087, 3.217), (-0.1966, -0.2948, 2.933), (0.1306, -0.3652, 2.901), (0.131, -0.6687, 2.89), (0.01375, -0.9072, 2.67), (-0.3089, -0.8459, 2.681), (-0.2579, -0.5565, 2.893), (0.3202, -0.6299, 2.346), (0.1541, -0.535, 1.57), (-0.4387, -0.4748, 2.377), (-0.3178, -0.4889, 1.568), (0.04944, -1.003, 2.146), (-0.01742, -0.809, 1.567), (0.1085, -0.3432, 2.459), (0.1465, -0.216, 1.887), (-0.3588, -0.817, 2.155), (-0.3393, -0.7495, 1.569), (-0.2581, -0.1462, 2.483), (-0.2122, -0.2193, 1.833), (0.1278, -1.074, 1.591), (0.1479, -1.068, 2.033), (-0.05866, -0.7734, 1.415), (-0.09362, -0.558, 1.717), (-0.008415, -1.305, 1.587), (-0.04722, -1.304, 2.019), (-0.3405, -0.8949, 1.38), (-0.2991, -0.8841, 1.71), (0.08329, -0.9024, 1.441), (0.1014, -0.8713, 1.957), (-0.2314, -1.203, 1.404), (-0.3128, -1.178, 1.939), (0.04186, -0.801, 2.327), (-0.1191, -0.7689, 2.119), (-0.302, -0.8925, 2.115), (-0.2254, -1.06, 2.275), (-0.09574, -1.127, 2.276), (0.1369, -1.08, 2.329), (-0.4577, -0.5432, 1.633), (-0.3492, -0.4919, 2.404), (0.09255, -0.04221, 1.43), (0.2829, -0.04457, 2.11), (-0.7146, -0.2016, 1.692), (-0.6418, -0.2019, 2.42), (-0.1756, 0.2789, 1.475), (-0.09903, 0.3496, 2.162), (-0.1101, -0.3561, 1.339), (0.0004862, -0.4835, 2.31), (-0.605, 0.1691, 1.405), (-0.6002, 0.2237, 2.373), (0.03365, -0.3832, 2.85), (0.1822, -0.0585, 2.629), (-0.08616, 0.2497, 2.662), (-0.3978, 0.08828, 2.872), (-0.5299, -0.2051, 2.82), (-0.2791, -0.3891, 2.788), (-0.2924, 0.8857, 2.941), (-0.4722, 1.115, 2.88), (-0.5003, 1.315, 2.895), (-0.3375, 1.438, 2.667), (-0.03913, 1.38, 2.691), (-0.03177, 1.132, 2.951), (-0.5539, 1.273, 2.355), (-0.6268, 1.202, 1.565), (0.06905, 0.9424, 2.39), (-0.03938, 0.9074, 1.536), (-0.3304, 1.545, 2.155), (-0.3416, 1.507, 1.56), (-0.5446, 1.028, 2.467), (-0.5482, 0.9726, 1.905), (0.09457, 1.39, 2.166), (-0.0291, 1.283, 1.578), (-0.2743, 0.8688, 2.484), (-0.2959, 0.8588, 1.847), (-0.3585, 1.693, 1.513), (-0.4875, 1.778, 2.118), (-0.2238, 1.226, 1.272), (-0.2078, 1.122, 1.699), (-0.09591, 1.969, 1.504), (-0.05645, 1.824, 2.082), (0.17, 1.293, 1.232), (0.3006, 1.174, 1.69), (-0.4077, 1.448, 1.287), (-0.5806, 1.356, 2.013), (0.05623, 1.629, 1.301), (0.2544, 1.67, 1.979), (-0.2747, 1.418, 2.476), (-0.1461, 1.116, 2.261), (0.1241, 1.324, 2.236), (0.2385, 1.543, 2.511), (-0.02001, 1.826, 2.504), (-0.2939, 1.62, 2.496), (7.398e-05, 0.2892, 1.812), (0.2154, 0.1927, 2.841), (-0.1553, 1.058, 1.465), (-0.07296, 1.202, 2.396), (-0.4218, 0.09962, 1.933), (-0.3693, 0.2175, 2.868), (-0.6824, 0.9626, 1.524), (-0.7368, 1.11, 2.475), (0.01655, 0.6786, 1.376), (0.2273, 0.7023, 2.694), (-0.6459, 0.488, 1.504), (-0.78, 0.4605, 2.783), (0.1884, 0.7884, 3.444), (-0.1002, 1.014, 3.104), (-0.5708, 1.012, 3.179), (-0.5669, 0.5849, 3.486), (-0.3186, 0.2732, 3.423), (0.06616, 0.4188, 3.4)], [], [(0, 353, 504, 131), (0, 131, 395, 132), (0, 132, 397, 347), (0, 529, 505, 353), (1, 352, 505, 529), (1, 347, 397, 135), (1, 135, 530, 348), (1, 348, 506, 352), (2, 351, 506, 348), (2, 348, 530, 138), (2, 138, 399, 349), (2, 349, 507, 351), (3, 350, 507, 349), (3, 349, 399, 141), (3, 141, 395, 131), (3, 131, 504, 350), (4, 130, 396, 134), (4, 134, 400, 137), (4, 137, 398, 140), (4, 140, 394, 130), (5, 355, 509, 361), (5, 361, 508, 146), (5, 146, 527, 144), (5, 144, 405, 355), (6, 155, 405, 144), (6, 144, 404, 154), (6, 154, 408, 532), (6, 532, 409, 155), (7, 357, 536, 360), (7, 360, 510, 148), (7, 148, 402, 142), (7, 142, 403, 357), (8, 148, 510, 359), (8, 359, 509, 355), (8, 355, 405, 145), (8, 145, 402, 148), (9, 146, 508, 358), (9, 358, 536, 357), (9, 357, 403, 143), (9, 143, 527, 146), (10, 183, 406, 153), (10, 153, 409, 182), (10, 182, 425, 181), (10, 181, 422, 183), (11, 157, 403, 142), (11, 142, 402, 156), (11, 156, 406, 150), (11, 150, 407, 157), (412, 585, 708, 560), (412, 560, 709, 567), (413, 568, 721, 589), (413, 589, 720, 567), (13, 154, 404, 143), (13, 143, 403, 157), (13, 157, 407, 151), (13, 151, 408, 154), (413, 567, 783), (413, 783, 568), (414, 585, 719, 588), (414, 588, 722, 586), (414, 586, 707, 559), (414, 559, 708, 585), (415, 586, 722, 587), (415, 587, 721, 568), (415, 568, 710, 562), (415, 562, 707, 586), (416, 581, 716, 577), (416, 577, 715, 664), (167, 661, 581, 416), (166, 417, 663, 583), (417, 664, 715, 579), (417, 579, 717, 663), (166, 584, 664, 417), (165, 418, 662, 582), (418, 663, 717, 578), (418, 578, 718, 662), (165, 583, 663, 418), (164, 487, 581, 661), (419, 580, 718, 578), (419, 578, 717, 579), (419, 579, 715, 577), (419, 577, 716, 580), (420, 575, 713, 570), (420, 570, 714, 576), (420, 576, 707, 562), (420, 562, 710, 575), (421, 576, 714, 572), (421, 572, 712, 574), (421, 574, 786), (421, 786, 576), (486, 573, 711, 784), (486, 784, 713, 575), (486, 575, 710, 563), (486, 563, 706, 573), (487, 662, 718, 580), (487, 580, 716, 581), (164, 582, 662, 487), (722, 761, 668, 587), (667, 762, 719, 590), (762, 669, 588, 719), (24, 380, 521, 385), (24, 385, 519, 190), (24, 190, 428, 188), (24, 188, 429, 380), (25, 185, 408, 151), (25, 151, 407, 184), (25, 184, 423, 179), (25, 179, 424, 185), (26, 182, 409, 152), (26, 152, 408, 185), (26, 185, 424, 180), (26, 180, 425, 182), (27, 184, 535), (27, 535, 183), (27, 183, 422, 178), (27, 178, 423, 184), (28, 215, 426, 189), (28, 189, 429, 214), (28, 214, 438, 210), (28, 210, 439, 215), (29, 381, 522, 384), (29, 384, 520, 192), (29, 192, 426, 186), (29, 186, 427, 381), (30, 192, 520, 383), (30, 383, 521, 380), (30, 380, 429, 189), (30, 189, 426, 192), (31, 190, 545), (31, 545, 381), (31, 381, 427, 187), (31, 187, 428, 190), (32, 227, 447, 233), (32, 233, 446, 206), (32, 206, 435, 203), (32, 203, 436, 227), (33, 201, 428, 187), (33, 187, 427, 200), (33, 200, 431, 195), (33, 195, 432, 201), (34, 198, 429, 188), (34, 188, 428, 201), (34, 201, 432, 196), (34, 196, 433, 198), (35, 200, 427, 186), (35, 186, 426, 199), (35, 199, 430, 194), (35, 194, 431, 200), (36, 323, 493, 329), (36, 329, 492, 238), (36, 238, 452, 236), (36, 236, 453, 323), (37, 228, 551), (37, 551, 227), (37, 227, 436, 204), (37, 204, 437, 228), (38, 206, 446, 231), (38, 231, 449, 209), (38, 209, 434, 202), (38, 202, 435, 206), (39, 209, 449, 230), (39, 230, 448, 228), (39, 228, 437, 205), (39, 205, 434, 209), (40, 315, 489, 321), (40, 321, 488, 222), (40, 222, 443, 221), (40, 221, 445, 315), (41, 214, 429, 198), (41, 198, 433, 216), (41, 216, 440, 550), (41, 550, 438, 214), (42, 217, 553), (42, 553, 215), (42, 215, 439, 213), (42, 213, 441, 217), (43, 216, 433, 197), (43, 197, 430, 217), (43, 217, 441, 211), (43, 211, 440, 216), (44, 221, 443, 218), (44, 218, 442, 220), (44, 220, 444, 219), (44, 219, 445, 221), (45, 316, 490, 320), (45, 320, 489, 315), (45, 315, 445, 219), (45, 219, 444, 316), (46, 317, 491, 319), (46, 319, 490, 316), (46, 316, 444, 220), (46, 220, 442, 317), (47, 222, 488, 318), (47, 318, 491, 317), (47, 317, 442, 218), (47, 218, 443, 222), (48, 229, 430, 197), (48, 197, 433, 208), (48, 208, 448, 230), (48, 230, 449, 229), (49, 226, 431, 194), (49, 194, 430, 229), (49, 229, 449, 231), (49, 231, 446, 226), (50, 208, 549), (50, 549, 207), (50, 207, 447, 232), (50, 232, 448, 208), (51, 207, 432, 195), (51, 195, 431, 226), (51, 226, 446, 233), (51, 233, 447, 207), (52, 236, 452, 235), (52, 235, 451, 234), (52, 234, 450, 237), (52, 237, 453, 236), (53, 325, 495, 328), (53, 328, 494, 240), (53, 240, 450, 234), (53, 234, 451, 325), (54, 240, 494, 327), (54, 327, 493, 323), (54, 323, 453, 237), (54, 237, 450, 240), (55, 238, 492, 326), (55, 326, 495, 325), (55, 325, 451, 235), (55, 235, 452, 238), (56, 371, 516, 377), (56, 377, 515, 254), (56, 254, 460, 251), (56, 251, 458, 371), (57, 244, 422, 181), (57, 181, 542, 191), (57, 191, 455, 247), (57, 247, 456, 244), (58, 193, 423, 178), (58, 178, 422, 244), (58, 244, 456, 248), (58, 543, 193), (59, 191, 542, 180), (59, 180, 424, 242), (59, 242, 454, 249), (59, 249, 455, 191), (60, 263, 459, 250), (60, 250, 458, 262), (60, 262, 462, 258), (60, 258, 463, 263), (61, 254, 515, 376), (61, 376, 517, 256), (61, 256, 461, 253), (61, 253, 460, 254), (62, 256, 517, 375), (62, 375, 518, 257), (62, 257, 459, 252), (62, 252, 461, 256), (63, 257, 518, 374), (63, 374, 516, 371), (63, 371, 458, 250), (63, 250, 459, 257), (64, 287, 547), (64, 261, 465, 286), (64, 286, 475, 282), (64, 282, 474, 287), (65, 265, 460, 253), (65, 253, 461, 264), (65, 264, 465, 261), (65, 261, 464, 265), (66, 262, 458, 251), (66, 251, 460, 265), (66, 265, 464, 259), (66, 259, 462, 262), (67, 264, 461, 252), (67, 252, 459, 263), (67, 263, 463, 260), (67, 260, 465, 264), (68, 340, 502, 345), (68, 345, 500, 278), (68, 278, 471, 276), (68, 276, 473, 340), (69, 272, 462, 259), (69, 259, 464, 271), (69, 271, 468, 267), (69, 267, 466, 272), (70, 270, 465, 260), (70, 260, 546, 273), (70, 273, 467, 268), (70, 268, 469, 270), (71, 273, 546, 258), (71, 258, 462, 272), (71, 272, 466, 266), (71, 266, 467, 273), (72, 276, 471, 274), (72, 274, 470, 275), (72, 275, 472, 277), (72, 277, 473, 276), (73, 278, 500, 344), (73, 344, 501, 280), (73, 280, 470, 274), (73, 274, 471, 278), (74, 341, 503, 343), (74, 343, 502, 340), (74, 340, 473, 277), (74, 277, 472, 341), (75, 280, 501, 342), (75, 342, 503, 341), (75, 341, 472, 275), (75, 275, 470, 280), (76, 331, 497, 337), (76, 337, 496, 294), (76, 294, 480, 291), (76, 291, 481, 331), (77, 286, 465, 270), (77, 270, 469, 288), (77, 288, 477, 284), (77, 284, 475, 286), (78, 289, 468, 271), (78, 547, 287), (78, 287, 474, 285), (78, 285, 476, 289), (79, 288, 469, 269), (79, 269, 468, 289), (79, 289, 476, 283), (79, 283, 477, 288), (80, 293, 478, 290), (80, 290, 479, 292), (80, 292, 481, 291), (80, 291, 480, 293), (81, 332, 498, 336), (81, 336, 497, 331), (81, 331, 481, 292), (81, 292, 479, 332), (82, 333, 499, 335), (82, 335, 498, 332), (82, 332, 479, 290), (82, 290, 478, 333), (83, 294, 496, 334), (83, 334, 499, 333), (83, 333, 478, 293), (83, 293, 480, 294), (84, 300, 466, 267), (84, 267, 468, 281), (84, 281, 485, 302), (84, 302, 484, 300), (85, 281, 468, 269), (85, 269, 469, 279), (85, 279, 483, 303), (85, 303, 485, 281), (86, 298, 467, 266), (86, 266, 466, 300), (86, 300, 484, 304), (86, 304, 482, 298), (87, 279, 548), (87, 548, 298), (87, 298, 482, 305), (87, 305, 483, 279), (668, 760, 721, 587), (512, 665, 726, 593), (512, 593, 725, 595), (512, 595, 759, 670), (512, 670, 760, 665), (513, 565, 708, 559), (513, 559, 707, 564), (513, 564, 703, 15), (513, 15, 704, 565), (514, 563, 710, 561), (514, 561, 709, 566), (90, 314, 439, 210), (90, 552, 225), (90, 225, 491, 318), (90, 318, 488, 314), (91, 225, 552), (91, 212, 440, 224), (91, 224, 490, 319), (91, 319, 491, 225), (92, 224, 440, 211), (92, 211, 441, 223), (92, 223, 489, 320), (92, 320, 490, 224), (93, 223, 441, 213), (93, 213, 439, 314), (93, 314, 488, 321), (93, 321, 489, 223), (94, 322, 436, 203), (94, 203, 435, 241), (94, 241, 495, 326), (94, 326, 492, 322), (95, 324, 434, 205), (95, 205, 437, 239), (95, 239, 493, 327), (95, 327, 494, 324), (96, 241, 435, 202), (96, 202, 434, 324), (96, 324, 494, 328), (96, 328, 495, 241), (97, 239, 437, 204), (97, 204, 436, 322), (97, 322, 492, 329), (97, 329, 493, 239), (98, 330, 476, 285), (98, 285, 474, 297), (98, 297, 499, 334), (98, 334, 496, 330), (99, 297, 474, 282), (99, 282, 475, 296), (99, 296, 498, 335), (99, 335, 499, 297), (100, 296, 475, 284), (100, 284, 477, 295), (100, 295, 497, 336), (100, 336, 498, 296), (101, 295, 477, 283), (101, 283, 476, 330), (101, 330, 496, 337), (101, 337, 497, 295), (102, 339, 484, 302), (102, 302, 485, 301), (102, 301, 503, 342), (102, 342, 501, 339), (103, 301, 485, 303), (103, 303, 483, 299), (103, 299, 502, 343), (103, 343, 503, 301), (104, 338, 482, 304), (104, 304, 484, 339), (104, 339, 501, 344), (104, 344, 500, 338), (105, 299, 483, 305), (105, 305, 482, 338), (105, 338, 500, 345), (105, 345, 502, 299), (106, 140, 398, 139), (106, 139, 507, 350), (106, 350, 504, 346), (106, 346, 394, 140), (107, 137, 400, 136), (107, 136, 506, 351), (107, 351, 507, 139), (107, 139, 398, 137), (108, 134, 396, 133), (108, 133, 505, 352), (108, 352, 506, 136), (108, 136, 400, 134), (109, 130, 394, 346), (109, 346, 504, 353), (109, 353, 505, 133), (109, 133, 396, 130), (110, 354, 401, 135), (110, 135, 397, 149), (110, 149, 511, 358), (110, 358, 508, 354), (111, 356, 528, 141), (111, 526, 147), (111, 147, 509, 359), (111, 359, 510, 356), (112, 149, 397, 132), (112, 132, 528, 356), (112, 356, 510, 360), (112, 360, 511, 149), (113, 147, 526), (113, 138, 401, 354), (113, 354, 508, 361), (113, 361, 509, 147), (514, 566, 705, 12), (514, 12, 706, 563), (523, 566, 709, 560), (523, 560, 708, 565), (523, 565, 704, 14), (523, 14, 705, 566), (720, 759, 667, 590), (524, 555, 705, 14), (524, 14, 704, 698), (524, 698, 779), (524, 779, 555), (525, 557, 703, 554), (525, 554, 706, 697), (118, 373, 424, 179), (118, 179, 423, 255), (118, 255, 516, 374), (118, 374, 518, 373), (119, 372, 454, 242), (119, 242, 424, 373), (119, 373, 518, 375), (119, 375, 517, 372), (120, 370, 457, 246), (120, 246, 454, 372), (120, 372, 517, 376), (120, 376, 515, 370), (121, 255, 423, 193), (121, 543, 457, 370), (121, 370, 515, 377), (121, 377, 516, 255), (122, 378, 454, 246), (122, 246, 457, 245), (122, 245, 522, 382), (122, 382, 519, 378), (123, 379, 456, 247), (123, 247, 455, 243), (123, 243, 521, 383), (123, 383, 520, 379), (124, 245, 457, 248), (124, 248, 456, 379), (124, 379, 520, 384), (124, 384, 522, 245), (125, 243, 455, 249), (125, 249, 454, 378), (125, 378, 544), (125, 544, 243), (114, 696, 557, 525), (89, 533, 557, 696), (533, 698, 704, 15), (533, 15, 703, 557), (89, 600, 698, 533), (778, 540, 555, 695), (534, 574, 712, 569), (534, 569, 711, 573), (534, 573, 706, 554), (534, 554, 703, 574), (537, 17, 700, 23), (537, 23, 699, 18), (537, 18, 775), (537, 775, 17), (538, 19, 702, 21), (538, 21, 701, 16), (526, 111, 141, 399), (526, 399, 138, 113), (144, 527, 404), (527, 143, 404), (141, 528, 395), (528, 132, 395), (529, 347, 1), (529, 0, 347), (138, 530, 401), (530, 135, 401), (405, 531, 145), (531, 402, 145), (532, 408, 152), (409, 532, 152), (538, 16, 405, 155), (538, 155, 409, 19), (539, 16, 701, 22), (539, 22, 700, 17), (183, 535, 150, 406), (535, 184, 407, 150), (360, 536, 511), (536, 358, 511), (539, 17, 402, 531), (539, 531, 405, 16), (540, 697, 706, 12), (540, 12, 705, 555), (598, 697, 540, 778), (167, 416, 664, 584), (541, 18, 699, 20), (541, 20, 702, 19), (541, 19, 409, 153), (541, 153, 406, 18), (542, 181, 425), (180, 542, 425), (543, 121, 193), (543, 58, 248, 457), (544, 378, 519, 385), (243, 544, 385, 521), (545, 190, 519, 382), (381, 545, 382, 522), (258, 546, 463), (546, 260, 463), (547, 78, 271, 464), (547, 464, 261, 64), (548, 279, 469, 268), (298, 548, 268, 467), (549, 208, 433, 196), (207, 549, 196, 432), (550, 440, 212), (438, 550, 212), (227, 551, 232, 447), (551, 228, 448, 232), (552, 438, 212, 91), (552, 90, 210, 438), (553, 217, 430, 199), (215, 553, 199, 426), (412, 590, 719, 585), (412, 567, 720, 590), (411, 592, 725, 593), (411, 591, 724, 592), (411, 594, 723, 591), (411, 593, 726, 594), (410, 669, 762, 666), (410, 596, 761, 669), (410, 591, 723, 596), (410, 666, 724, 591), (393, 668, 761, 596), (393, 665, 760, 668), (393, 594, 726, 665), (393, 596, 723, 594), (392, 667, 759, 595), (392, 666, 762, 667), (392, 592, 724, 666), (392, 595, 725, 592), (391, 694, 772, 688), (391, 609, 771, 694), (391, 606, 733, 609), (391, 688, 731, 606), (390, 20, 699, 599), (390, 556, 776, 20), (390, 602, 728, 556), (390, 599, 729, 602), (389, 23, 700, 558), (389, 599, 699, 23), (389, 603, 729, 599), (389, 558, 777), (388, 21, 776, 556), (388, 597, 701, 21), (388, 604, 727, 597), (388, 556, 728, 604), (387, 605, 732, 618), (387, 617, 731, 605), (387, 613, 735, 617), (387, 618, 736, 613), (386, 693, 771, 609), (386, 611, 773, 693), (386, 608, 734, 611), (386, 609, 733, 608), (369, 692, 773, 611), (369, 612, 774, 692), (369, 607, 732, 612), (369, 611, 734, 607), (368, 691, 774, 612), (368, 688, 772, 691), (368, 605, 731, 688), (368, 612, 732, 605), (367, 781, 642), (367, 641, 738, 616), (367, 637, 748, 641), (367, 642, 747, 637), (366, 608, 733, 620), (366, 619, 734, 608), (366, 616, 738, 619), (366, 620, 737, 616), (365, 606, 731, 617), (365, 620, 733, 606), (365, 614, 737, 620), (365, 617, 735, 614), (364, 607, 734, 619), (364, 618, 732, 607), (364, 615, 736, 618), (364, 619, 738, 615), (363, 686, 769, 681), (363, 633, 767, 686), (363, 631, 744, 633), (363, 681, 746, 631), (362, 614, 735, 627), (362, 626, 737, 614), (362, 622, 741, 626), (362, 627, 739, 622), (313, 615, 738, 625), (313, 628, 780, 615), (313, 623, 740, 628), (313, 625, 742, 623), (312, 613, 780, 628), (312, 627, 735, 613), (312, 621, 739, 627), (312, 628, 740, 621), (311, 629, 744, 631), (311, 630, 743, 629), (311, 632, 745, 630), (311, 631, 746, 632), (310, 685, 767, 633), (310, 635, 768, 685), (310, 629, 743, 635), (310, 633, 744, 629), (309, 684, 770, 682), (309, 681, 769, 684), (309, 632, 746, 681), (309, 682, 745, 632), (308, 683, 768, 635), (308, 682, 770, 683), (308, 630, 745, 682), (308, 635, 743, 630), (307, 678, 764, 672), (307, 649, 763, 678), (307, 646, 753, 649), (307, 672, 754, 646), (306, 625, 738, 641), (306, 643, 742, 625), (306, 639, 750, 643), (306, 641, 748, 639), (177, 626, 741, 644), (177, 642, 781), (177, 640, 747, 642), (177, 644, 749, 640), (176, 624, 742, 643), (176, 644, 741, 624), (176, 638, 749, 644), (176, 643, 750, 638), (175, 645, 751, 648), (175, 647, 752, 645), (175, 646, 754, 647), (175, 648, 753, 646), (174, 677, 765, 673), (174, 672, 764, 677), (174, 647, 754, 672), (174, 673, 752, 647), (173, 676, 766, 674), (173, 673, 765, 676), (173, 645, 752, 673), (173, 674, 751, 645), (172, 675, 763, 649), (172, 674, 766, 675), (172, 648, 751, 674), (172, 649, 753, 648), (171, 622, 739, 655), (171, 636, 741, 622), (171, 657, 758, 636), (171, 655, 757, 657), (170, 624, 741, 636), (170, 634, 742, 624), (170, 658, 756, 634), (170, 636, 758, 658), (169, 621, 740, 653), (169, 655, 739, 621), (169, 659, 757, 655), (169, 653, 755, 659), (168, 782, 634), (168, 653, 782), (168, 660, 755, 653), (168, 634, 756, 660), (167, 569, 712, 661), (167, 584, 785), (166, 785, 584), (166, 583, 713, 571), (165, 570, 713, 583), (165, 582, 714, 570), (164, 572, 714, 582), (164, 661, 712, 572), (669, 761, 722, 588), (163, 640, 749, 671), (163, 652, 747, 640), (163, 675, 766, 652), (163, 671, 763, 675), (162, 637, 747, 652), (162, 651, 748, 637), (162, 676, 765, 651), (162, 652, 766, 676), (161, 639, 748, 651), (161, 650, 750, 639), (161, 677, 764, 650), (161, 651, 765, 677), (160, 638, 750, 650), (160, 671, 749, 638), (160, 678, 763, 671), (160, 650, 764, 678), (159, 657, 757, 680), (159, 656, 758, 657), (159, 683, 770, 656), (159, 680, 768, 683), (158, 658, 758, 656), (158, 654, 756, 658), (158, 684, 769, 654), (158, 656, 770, 684), (129, 659, 755, 679), (129, 680, 757, 659), (129, 685, 768, 680), (129, 679, 767, 685), (128, 660, 756, 654), (128, 679, 755, 660), (128, 686, 767, 679), (128, 654, 769, 686), (127, 22, 701, 690), (127, 610, 700, 22), (127, 691, 772, 610), (127, 690, 774, 691), (126, 597, 727, 689), (126, 690, 701, 597), (126, 692, 774, 690), (126, 689, 773, 692), (117, 601, 730, 687), (117, 689, 727, 601), (117, 693, 773, 689), (117, 687, 771, 693), (116, 558, 700, 610), (116, 687, 730, 777), (116, 694, 771, 687), (116, 610, 772, 694), (115, 601, 727, 695), (115, 600, 730, 601), (779, 115, 695, 555), (114, 525, 697, 598), (114, 602, 729, 696), (114, 598, 728, 602), (89, 603, 730, 600), (89, 696, 729, 603), (88, 604, 728, 598), (88, 695, 727, 604), (88, 778, 695), (88, 598, 778), (18, 406, 156, 775), (775, 156, 402, 17), (776, 702, 20), (21, 702, 776), (777, 558, 116), (777, 730, 603, 389), (613, 736, 780), (780, 736, 615), (781, 737, 626, 177), (781, 367, 616, 737), (782, 623, 742, 634), (653, 740, 623, 782), (783, 561, 710, 568), (567, 709, 561, 783), (784, 571, 713), (711, 571, 784), (721, 760, 670, 759, 720, 589), (785, 166, 571, 711), (785, 711, 569, 167), (786, 564, 707, 576), (574, 703, 564, 786), (698, 600, 115, 779), (787, 905, 1092, 906), (787, 906, 1084, 892), (787, 892, 1083, 898), (787, 898, 1091, 905), (788, 899, 1077, 885), (788, 885, 1076, 895), (788, 895, 1075, 887), (788, 887, 1080, 899), (789, 908, 1089, 894), (789, 894, 1079, 911), (789, 911, 1080, 896), (789, 896, 1083, 908), (790, 907, 1085, 884), (790, 884, 1078, 888), (790, 888, 1079, 894), (790, 894, 1089, 907), (791, 901, 1087, 893), (791, 893, 1076, 885), (791, 885, 1077, 883), (791, 883, 1081, 901), (792, 909, 1090, 913), (792, 913, 1084, 891), (792, 891, 1082, 914), (792, 914, 1086, 909), (793, 888, 1078, 886), (793, 886, 1077, 899), (793, 899, 1080, 911), (793, 911, 1079, 888), (794, 903, 1086, 914), (794, 914, 1082, 897), (794, 897, 1081, 889), (794, 889, 1085, 903), (795, 910, 1088, 902), (795, 902, 1092, 905), (795, 905, 1091, 900), (795, 900, 1087, 910), (796, 889, 1081, 883), (796, 883, 1077, 886), (796, 886, 1078, 884), (796, 884, 1085, 889), (797, 892, 1084, 913), (797, 913, 1090, 904), (797, 904, 1089, 908), (797, 908, 1083, 892), (798, 904, 1090, 909), (798, 909, 1086, 903), (798, 903, 1085, 907), (798, 907, 1089, 904), (799, 900, 1091, 912), (799, 912, 1075, 895), (799, 895, 1076, 893), (799, 893, 1087, 900), (800, 898, 1083, 896), (800, 896, 1080, 887), (800, 887, 1075, 912), (800, 912, 1091, 898), (801, 891, 1084, 906), (801, 906, 1092, 902), (801, 902, 1088, 890), (801, 890, 1082, 891), (802, 897, 1082, 890), (802, 890, 1088, 910), (802, 910, 1087, 901), (802, 901, 1081, 897), (803, 934, 1101, 927), (803, 927, 1095, 918), (803, 918, 1096, 917), (803, 917, 1102, 934), (804, 918, 1095, 919), (804, 919, 1099, 921), (804, 921, 1100, 920), (804, 920, 1096, 918), (805, 933, 1103, 929), (805, 929, 1097, 924), (805, 924, 1098, 923), (805, 923, 1104, 933), (806, 924, 1097, 925), (806, 925, 1093, 916), (806, 916, 1094, 926), (806, 926, 1098, 924), (807, 932, 1101, 915), (807, 915, 1093, 925), (807, 925, 1097, 929), (807, 929, 1103, 932), (808, 917, 1096, 943), (808, 943, 1106, 935), (808, 935, 1105, 942), (808, 942, 1102, 917), (809, 928, 1102, 942), (809, 942, 1105, 939), (809, 939, 1110, 931), (809, 931, 1094, 928), (810, 919, 1095, 927), (810, 927, 1101, 932), (810, 932, 1103, 922), (810, 922, 1099, 919), (811, 921, 1099, 922), (811, 922, 1103, 933), (811, 933, 1104, 930), (811, 930, 1100, 921), (812, 916, 1093, 915), (812, 915, 1101, 934), (812, 934, 1102, 928), (812, 928, 1094, 916), (813, 941, 1108, 937), (813, 937, 1109, 938), (813, 938, 1110, 939), (813, 939, 1105, 941), (814, 936, 1107, 940), (814, 940, 1108, 941), (814, 941, 1105, 935), (814, 935, 1106, 936), (815, 926, 1094, 931), (815, 931, 1110, 938), (815, 938, 1109, 944), (815, 944, 1098, 926), (816, 920, 1100, 945), (816, 945, 1107, 936), (816, 936, 1106, 943), (816, 943, 1096, 920), (817, 923, 1098, 944), (817, 944, 1109, 937), (817, 937, 1108, 946), (817, 946, 1104, 923), (818, 930, 1104, 946), (818, 946, 1108, 940), (818, 940, 1107, 945), (818, 945, 1100, 930), (819, 966, 1119, 959), (819, 959, 1113, 950), (819, 950, 1114, 949), (819, 949, 1120, 966), (820, 950, 1113, 951), (820, 951, 1117, 953), (820, 953, 1118, 952), (820, 952, 1114, 950), (821, 965, 1121, 961), (821, 961, 1115, 956), (821, 956, 1116, 955), (821, 955, 1122, 965), (822, 956, 1115, 957), (822, 957, 1111, 948), (822, 948, 1112, 958), (822, 958, 1116, 956), (823, 964, 1119, 947), (823, 947, 1111, 957), (823, 957, 1115, 961), (823, 961, 1121, 964), (824, 949, 1114, 975), (824, 975, 1124, 967), (824, 967, 1123, 974), (824, 974, 1120, 949), (825, 960, 1120, 974), (825, 974, 1123, 971), (825, 971, 1128, 963), (825, 963, 1112, 960), (826, 951, 1113, 959), (826, 959, 1119, 964), (826, 964, 1121, 954), (826, 954, 1117, 951), (827, 953, 1117, 954), (827, 954, 1121, 965), (827, 965, 1122, 962), (827, 962, 1118, 953), (828, 948, 1111, 947), (828, 947, 1119, 966), (828, 966, 1120, 960), (828, 960, 1112, 948), (829, 973, 1126, 969), (829, 969, 1127, 970), (829, 970, 1128, 971), (829, 971, 1123, 973), (830, 968, 1125, 972), (830, 972, 1126, 973), (830, 973, 1123, 967), (830, 967, 1124, 968), (831, 958, 1112, 963), (831, 963, 1128, 970), (831, 970, 1127, 976), (831, 976, 1116, 958), (832, 952, 1118, 977), (832, 977, 1125, 968), (832, 968, 1124, 975), (832, 975, 1114, 952), (833, 955, 1116, 976), (833, 976, 1127, 969), (833, 969, 1126, 978), (833, 978, 1122, 955), (834, 962, 1122, 978), (834, 978, 1126, 972), (834, 972, 1125, 977), (834, 977, 1118, 962), (835, 1001, 1146, 1002), (835, 1002, 1138, 988), (835, 988, 1137, 994), (835, 994, 1145, 1001), (836, 995, 1131, 981), (836, 981, 1130, 991), (836, 991, 1129, 983), (836, 983, 1134, 995), (837, 1004, 1143, 990), (837, 990, 1133, 1007), (837, 1007, 1134, 992), (837, 992, 1137, 1004), (838, 1003, 1139, 980), (838, 980, 1132, 984), (838, 984, 1133, 990), (838, 990, 1143, 1003), (839, 997, 1141, 989), (839, 989, 1130, 981), (839, 981, 1131, 979), (839, 979, 1135, 997), (840, 1005, 1144, 1009), (840, 1009, 1138, 987), (840, 987, 1136, 1010), (840, 1010, 1140, 1005), (841, 984, 1132, 982), (841, 982, 1131, 995), (841, 995, 1134, 1007), (841, 1007, 1133, 984), (842, 999, 1140, 1010), (842, 1010, 1136, 993), (842, 993, 1135, 985), (842, 985, 1139, 999), (843, 1006, 1142, 998), (843, 998, 1146, 1001), (843, 1001, 1145, 996), (843, 996, 1141, 1006), (844, 985, 1135, 979), (844, 979, 1131, 982), (844, 982, 1132, 980), (844, 980, 1139, 985), (845, 988, 1138, 1009), (845, 1009, 1144, 1000), (845, 1000, 1143, 1004), (845, 1004, 1137, 988), (846, 1000, 1144, 1005), (846, 1005, 1140, 999), (846, 999, 1139, 1003), (846, 1003, 1143, 1000), (847, 996, 1145, 1008), (847, 1008, 1129, 991), (847, 991, 1130, 989), (847, 989, 1141, 996), (848, 994, 1137, 992), (848, 992, 1134, 983), (848, 983, 1129, 1008), (848, 1008, 1145, 994), (849, 987, 1138, 1002), (849, 1002, 1146, 998), (849, 998, 1142, 986), (849, 986, 1136, 987), (850, 993, 1136, 986), (850, 986, 1142, 1006), (850, 1006, 1141, 997), (850, 997, 1135, 993), (851, 1030, 1155, 1023), (851, 1023, 1149, 1014), (851, 1014, 1150, 1013), (851, 1013, 1156, 1030), (852, 1014, 1149, 1015), (852, 1015, 1153, 1017), (852, 1017, 1154, 1016), (852, 1016, 1150, 1014), (853, 1029, 1157, 1025), (853, 1025, 1151, 1020), (853, 1020, 1152, 1019), (853, 1019, 1158, 1029), (854, 1020, 1151, 1021), (854, 1021, 1147, 1012), (854, 1012, 1148, 1022), (854, 1022, 1152, 1020), (855, 1028, 1155, 1011), (855, 1011, 1147, 1021), (855, 1021, 1151, 1025), (855, 1025, 1157, 1028), (856, 1013, 1150, 1039), (856, 1039, 1160, 1031), (856, 1031, 1159, 1038), (856, 1038, 1156, 1013), (857, 1024, 1156, 1038), (857, 1038, 1159, 1035), (857, 1035, 1164, 1027), (857, 1027, 1148, 1024), (858, 1015, 1149, 1023), (858, 1023, 1155, 1028), (858, 1028, 1157, 1018), (858, 1018, 1153, 1015), (859, 1017, 1153, 1018), (859, 1018, 1157, 1029), (859, 1029, 1158, 1026), (859, 1026, 1154, 1017), (860, 1012, 1147, 1011), (860, 1011, 1155, 1030), (860, 1030, 1156, 1024), (860, 1024, 1148, 1012), (861, 1037, 1162, 1033), (861, 1033, 1163, 1034), (861, 1034, 1164, 1035), (861, 1035, 1159, 1037), (862, 1032, 1161, 1036), (862, 1036, 1162, 1037), (862, 1037, 1159, 1031), (862, 1031, 1160, 1032), (863, 1022, 1148, 1027), (863, 1027, 1164, 1034), (863, 1034, 1163, 1040), (863, 1040, 1152, 1022), (864, 1016, 1154, 1041), (864, 1041, 1161, 1032), (864, 1032, 1160, 1039), (864, 1039, 1150, 1016), (865, 1019, 1152, 1040), (865, 1040, 1163, 1033), (865, 1033, 1162, 1042), (865, 1042, 1158, 1019), (866, 1026, 1158, 1042), (866, 1042, 1162, 1036), (866, 1036, 1161, 1041), (866, 1041, 1154, 1026), (867, 1062, 1173, 1055), (867, 1055, 1167, 1046), (867, 1046, 1168, 1045), (867, 1045, 1174, 1062), (868, 1046, 1167, 1047), (868, 1047, 1171, 1049), (868, 1049, 1172, 1048), (868, 1048, 1168, 1046), (869, 1061, 1175, 1057), (869, 1057, 1169, 1052), (869, 1052, 1170, 1051), (869, 1051, 1176, 1061), (870, 1052, 1169, 1053), (870, 1053, 1165, 1044), (870, 1044, 1166, 1054), (870, 1054, 1170, 1052), (871, 1060, 1173, 1043), (871, 1043, 1165, 1053), (871, 1053, 1169, 1057), (871, 1057, 1175, 1060), (872, 1045, 1168, 1071), (872, 1071, 1178, 1063), (872, 1063, 1177, 1070), (872, 1070, 1174, 1045), (873, 1056, 1174, 1070), (873, 1070, 1177, 1067), (873, 1067, 1182, 1059), (873, 1059, 1166, 1056), (874, 1047, 1167, 1055), (874, 1055, 1173, 1060), (874, 1060, 1175, 1050), (874, 1050, 1171, 1047), (875, 1049, 1171, 1050), (875, 1050, 1175, 1061), (875, 1061, 1176, 1058), (875, 1058, 1172, 1049), (876, 1044, 1165, 1043), (876, 1043, 1173, 1062), (876, 1062, 1174, 1056), (876, 1056, 1166, 1044), (877, 1069, 1180, 1065), (877, 1065, 1181, 1066), (877, 1066, 1182, 1067), (877, 1067, 1177, 1069), (878, 1064, 1179, 1068), (878, 1068, 1180, 1069), (878, 1069, 1177, 1063), (878, 1063, 1178, 1064), (879, 1054, 1166, 1059), (879, 1059, 1182, 1066), (879, 1066, 1181, 1072), (879, 1072, 1170, 1054), (880, 1048, 1172, 1073), (880, 1073, 1179, 1064), (880, 1064, 1178, 1071), (880, 1071, 1168, 1048), (881, 1051, 1170, 1072), (881, 1072, 1181, 1065), (881, 1065, 1180, 1074), (881, 1074, 1176, 1051), (882, 1058, 1176, 1074), (882, 1074, 1180, 1068), (882, 1068, 1179, 1073), (882, 1073, 1172, 1058)])
me_cube_070.polygons.foreach_set('material_index', [0, 0, 0, 0, 0, 0, 0, 0, 0, 0, 0, 0, 0, 0, 0, 0, 0, 0, 0, 0, 0, 0, 0, 0, 0, 0, 0, 0, 0, 0, 0, 0, 0, 0, 0, 0, 0, 0, 0, 0, 0, 0, 0, 0, 0, 0, 0, 0, 0, 0, 0, 0, 0, 0, 0, 0, 1, 1, 0, 0, 0, 0, 0, 0, 0, 0, 0, 0, 0, 0, 0, 0, 0, 0, 0, 0, 0, 0, 0, 0, 0, 0, 0, 0, 0, 0, 0, 0, 1, 1, 0, 0, 0, 0, 0, 0, 0, 0, 0, 0, 0, 0, 0, 0, 0, 0, 0, 0, 0, 0, 0, 0, 1, 1, 0, 0, 0, 0, 0, 0, 0, 0, 0, 0, 0, 0, 0, 0, 1, 1, 0, 0, 0, 0, 0, 0, 0, 0, 0, 0, 0, 0, 0, 0, 0, 0, 0, 0, 0, 0, 0, 0, 1, 1, 0, 0, 0, 0, 0, 0, 0, 0, 0, 0, 0, 0, 0, 0, 0, 0, 0, 0, 1, 1, 0, 0, 0, 0, 0, 0, 0, 0, 0, 0, 0, 0, 0, 0, 0, 0, 0, 0, 0, 0, 0, 0, 0, 0, 0, 0, 0, 0, 0, 0, 1, 1, 0, 0, 0, 0, 0, 0, 0, 0, 0, 0, 0, 0, 0, 0, 0, 0, 0, 0, 0, 0, 0, 0, 0, 0, 0, 0, 0, 0, 0, 0, 0, 0, 0, 1, 0, 0, 0, 0, 0, 0, 0, 0, 0, 0, 0, 0, 0, 0, 0, 0, 0, 0, 0, 0, 1, 0, 0, 0, 0, 0, 0, 0, 0, 0, 0, 0, 0, 0, 0, 0, 0, 0, 0, 0, 0, 0, 0, 0, 0, 0, 0, 0, 0, 0, 0, 0, 0, 0, 0, 0, 0, 0, 0, 0, 0, 0, 0, 0, 0, 0, 0, 0, 0, 0, 0, 0, 0, 0, 0, 0, 0, 1, 0, 0, 0, 0, 0, 0, 0, 0, 0, 0, 0, 0, 0, 0, 0, 0, 0, 0, 0, 0, 0, 0, 0, 0, 0, 0, 0, 0, 0, 0, 0, 0, 0, 0, 1, 1, 0, 0, 0, 0, 0, 0, 0, 0, 0, 0, 0, 0, 0, 0, 1, 0, 0, 1, 0, 0, 0, 0, 0, 0, 0, 0, 0, 0, 0, 0, 0, 0, 0, 0, 0, 0, 0, 0, 0, 0, 0, 0, 0, 0, 0, 0, 0, 0, 0, 0, 0, 0, 0, 0, 0, 0, 0, 0, 0, 0, 0, 0, 0, 0, 0, 0, 0, 0, 0, 0, 0, 0, 0, 0, 0, 0, 0, 0, 0, 0, 0, 0, 0, 0, 0, 0, 0, 0, 0, 0, 0, 0, 0, 0, 0, 0, 0, 0, 1, 0, 0, 0, 0, 0, 0, 1, 0, 0, 0, 0, 0, 0, 0, 0, 0, 0, 0, 0, 1, 1, 0, 0, 0, 0, 0, 0, 0, 0, 0, 0, 0, 0, 0, 0, 0, 0, 0, 0, 0, 0, 0, 0, 0, 0, 0, 0, 0, 0, 0, 0, 0, 0, 1, 1, 0, 0, 0, 0, 0, 0, 0, 0, 0, 0, 0, 0, 1, 1, 0, 0, 0, 0, 1, 1, 1, 1, 1, 1, 1, 1, 1, 1, 1, 1, 0, 0, 0, 0, 0, 0, 1, 1, 0, 0, 0, 0, 0, 0, 0, 0, 0, 0, 1, 1, 1, 0, 0, 0, 0, 0, 1, 1, 0, 0, 0, 0, 0, 0, 1, 1, 0, 0, 0, 0, 0, 0, 0, 0, 0, 0, 0, 0, 0, 0, 0, 0, 0, 0, 0, 0, 0, 0, 0, 0, 0, 0, 0, 0, 0, 0, 0, 0, 0, 0, 0, 1, 0, 0, 0, 0, 0, 0, 0, 0, 0, 0, 0, 0, 0, 0, 0, 0, 0, 0, 0, 0, 1, 0, 0, 0, 0, 0, 0, 0, 0, 0, 0, 0, 0, 0, 0, 0, 0, 0, 0, 0, 0, 0, 0, 0, 0, 0, 0, 0, 0, 0, 0, 0, 0, 0, 0, 0, 0, 0, 0, 0, 0, 0, 0, 0, 0, 0, 0, 0, 0, 0, 0, 0, 0, 0, 0, 0, 0, 1, 0, 0, 0, 0, 0, 0, 0, 0, 0, 0, 0, 0, 0, 0, 0, 0, 0, 0, 0, 0, 0, 0, 0, 0, 0, 0, 0, 0, 0, 0, 0, 0, 0, 0, 1, 1, 0, 0, 0, 1, 1, 0, 0, 0, 0, 0, 0, 0, 0, 0, 0, 0, 0, 0, 0, 0, 0, 0, 0, 0, 0, 0, 0, 0, 0, 0, 0, 0, 0, 0, 0, 0, 0, 0, 0, 0, 0, 0, 0, 0, 0, 0, 0, 0, 0, 0, 0, 0, 0, 0, 0, 0, 0, 0, 0, 0, 0, 0, 0, 0, 0, 0, 0, 0, 0, 1, 1, 0, 0, 1, 1, 1, 0, 1, 1, 0, 0, 0, 0, 0, 0, 1, 1, 0, 0, 0, 0, 0, 0, 3, 3, 3, 3, 3, 3, 3, 3, 3, 3, 3, 3, 3, 3, 3, 3, 3, 3, 3, 3, 3, 3, 3, 3, 3, 3, 3, 3, 3, 3, 3, 3, 3, 3, 3, 3, 3, 3, 3, 3, 3, 3, 3, 3, 3, 3, 3, 3, 3, 3, 3, 3, 3, 3, 3, 3, 3, 3, 3, 3, 3, 3, 3, 3, 3, 3, 3, 3, 3, 3, 3, 3, 3, 3, 3, 3, 3, 3, 3, 3, 3, 3, 3, 3, 3, 3, 3, 3, 3, 3, 3, 3, 3, 3, 3, 3, 3, 3, 3, 3, 3, 3, 3, 3, 3, 3, 3, 3, 3, 3, 3, 3, 3, 3, 3, 3, 3, 3, 3, 3, 3, 3, 3, 3, 3, 3, 3, 3, 2, 2, 2, 2, 2, 2, 2, 2, 2, 2, 2, 2, 2, 2, 2, 2, 2, 2, 2, 2, 2, 2, 2, 2, 2, 2, 2, 2, 2, 2, 2, 2, 2, 2, 2, 2, 2, 2, 2, 2, 2, 2, 2, 2, 2, 2, 2, 2, 2, 2, 2, 2, 2, 2, 2, 2, 2, 2, 2, 2, 2, 2, 2, 2, 3, 3, 3, 3, 3, 3, 3, 3, 3, 3, 3, 3, 3, 3, 3, 3, 3, 3, 3, 3, 3, 3, 3, 3, 3, 3, 3, 3, 3, 3, 3, 3, 3, 3, 3, 3, 3, 3, 3, 3, 3, 3, 3, 3, 3, 3, 3, 3, 3, 3, 3, 3, 3, 3, 3, 3, 3, 3, 3, 3, 3, 3, 3, 3, 2, 2, 2, 2, 2, 2, 2, 2, 2, 2, 2, 2, 2, 2, 2, 2, 2, 2, 2, 2, 2, 2, 2, 2, 2, 2, 2, 2, 2, 2, 2, 2, 2, 2, 2, 2, 2, 2, 2, 2, 2, 2, 2, 2, 2, 2, 2, 2, 2, 2, 2, 2, 2, 2, 2, 2, 2, 2, 2, 2, 2, 2, 2, 2, 2, 2, 2, 2, 2, 2, 2, 2, 2, 2, 2, 2, 2, 2, 2, 2, 2, 2, 2, 2, 2, 2, 2, 2, 2, 2, 2, 2, 2, 2, 2, 2, 2, 2, 2, 2, 2, 2, 2, 2, 2, 2, 2, 2, 2, 2, 2, 2, 2, 2, 2, 2, 2, 2, 2, 2, 2, 2, 2, 2, 2, 2, 2, 2])
me_cube_070.materials.append(mat_white)
me_cube_070.materials.append(mat_black)
me_cube_070.materials.append(mat_green)
me_cube_070.materials.append(mat_darkgreen)
me_cube_070.use_remesh_preserve_volume = False
me_cube_070.use_remesh_preserve_attributes = False
me_cube_070.use_mirror_vertex_groups = False
me_cube_070.update()

# ---- objects
ob_birchtree_4 = bpy.data.objects.new('BirchTree_4', me_cube_070)

# ---- transforms, parenting, visibility, modifiers, constraints
ob_birchtree_4.location = (0.0, 0.0, 0.0)
ob_birchtree_4.lineart.crease_threshold = 0.0

# ---- collection membership
col_collection_1.objects.link(ob_birchtree_4)

# ---- scene / render settings (as saved in the file)
scene.frame_start = 1; scene.frame_end = 250; scene.frame_set(0)
scene.render.engine = 'CYCLES'
scene.render.resolution_x = 1000
scene.render.resolution_y = 1000
scene.render.dither_intensity = 0.0
scene.cycles.samples = 200
scene.cycles.sampling_pattern = 'TABULATED_SOBOL'
scene.cycles.light_sampling_threshold = 0.0
scene.cycles.use_adaptive_sampling = False
scene.cycles.use_light_tree = False
scene.cycles.caustics_reflective = False
scene.cycles.caustics_refractive = False
scene.cycles.blur_glossy = 0.0
scene.cycles.max_bounces = 2
scene.cycles.pixel_filter_type = 'GAUSSIAN'
scene.cycles.sample_clamp_indirect = 0.0
scene.view_settings.view_transform = 'Standard'
bpy.context.view_layer.update()

# ---- added for rendering (the .blend has no active camera): camera
cam_auto = bpy.data.cameras.new('AutoCamera')
cam_auto.lens = 50.0
cam_auto.sensor_width = 36.0
cam_auto.clip_end = 1000.0
ob_auto_camera = bpy.data.objects.new('AutoCamera', cam_auto)
scene.collection.objects.link(ob_auto_camera)
ob_auto_camera.location = (4.37785, -5.20315, 5.45912)
ob_auto_camera.rotation_euler = (1.09748, -7.21219e-08, 0.694738)
scene.camera = ob_auto_camera
bpy.context.view_layer.update()

